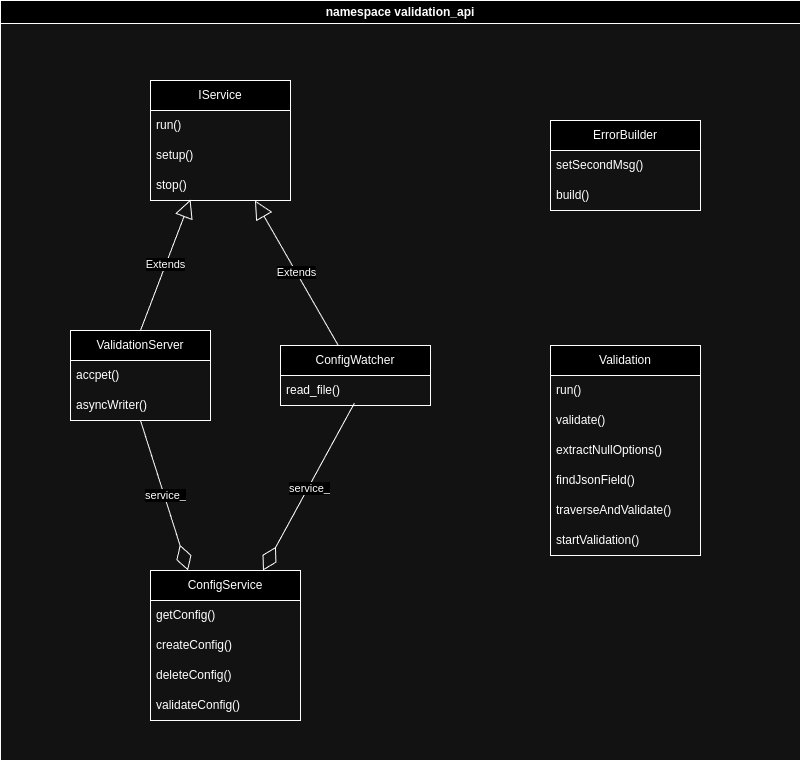

The diagram above was exported from draw.io. Its source (the exported page's mxGraphModel, read from the mxfile embedded in the PNG):
<mxGraphModel dx="1185" dy="769" grid="1" gridSize="10" guides="1" tooltips="1" connect="1" arrows="1" fold="1" page="1" pageScale="1" pageWidth="850" pageHeight="1100" math="0" shadow="0">
  <root>
    <mxCell id="0" />
    <mxCell id="1" parent="0" />
    <mxCell id="MZKoNdH2xBD_e6EMDHjk-6" value="namespace validation_api" style="swimlane;whiteSpace=wrap;html=1;" parent="1" vertex="1">
      <mxGeometry x="20" y="10" width="800" height="760" as="geometry" />
    </mxCell>
    <mxCell id="MZKoNdH2xBD_e6EMDHjk-1" value="IService" style="swimlane;fontStyle=0;childLayout=stackLayout;horizontal=1;startSize=30;horizontalStack=0;resizeParent=1;resizeParentMax=0;resizeLast=0;collapsible=1;marginBottom=0;whiteSpace=wrap;html=1;" parent="MZKoNdH2xBD_e6EMDHjk-6" vertex="1">
      <mxGeometry x="150" y="80" width="140" height="120" as="geometry" />
    </mxCell>
    <mxCell id="MZKoNdH2xBD_e6EMDHjk-2" value="run()&lt;span style=&quot;white-space: pre;&quot;&gt;&#09;&lt;/span&gt;" style="text;strokeColor=none;fillColor=none;align=left;verticalAlign=middle;spacingLeft=4;spacingRight=4;overflow=hidden;points=[[0,0.5],[1,0.5]];portConstraint=eastwest;rotatable=0;whiteSpace=wrap;html=1;" parent="MZKoNdH2xBD_e6EMDHjk-1" vertex="1">
      <mxGeometry y="30" width="140" height="30" as="geometry" />
    </mxCell>
    <mxCell id="MZKoNdH2xBD_e6EMDHjk-3" value="setup()" style="text;strokeColor=none;fillColor=none;align=left;verticalAlign=middle;spacingLeft=4;spacingRight=4;overflow=hidden;points=[[0,0.5],[1,0.5]];portConstraint=eastwest;rotatable=0;whiteSpace=wrap;html=1;" parent="MZKoNdH2xBD_e6EMDHjk-1" vertex="1">
      <mxGeometry y="60" width="140" height="30" as="geometry" />
    </mxCell>
    <mxCell id="MZKoNdH2xBD_e6EMDHjk-4" value="stop()" style="text;strokeColor=none;fillColor=none;align=left;verticalAlign=middle;spacingLeft=4;spacingRight=4;overflow=hidden;points=[[0,0.5],[1,0.5]];portConstraint=eastwest;rotatable=0;whiteSpace=wrap;html=1;" parent="MZKoNdH2xBD_e6EMDHjk-1" vertex="1">
      <mxGeometry y="90" width="140" height="30" as="geometry" />
    </mxCell>
    <mxCell id="MZKoNdH2xBD_e6EMDHjk-12" value="ValidationServer" style="swimlane;fontStyle=0;childLayout=stackLayout;horizontal=1;startSize=30;horizontalStack=0;resizeParent=1;resizeParentMax=0;resizeLast=0;collapsible=1;marginBottom=0;whiteSpace=wrap;html=1;" parent="MZKoNdH2xBD_e6EMDHjk-6" vertex="1">
      <mxGeometry x="70" y="330" width="140" height="90" as="geometry" />
    </mxCell>
    <mxCell id="MZKoNdH2xBD_e6EMDHjk-13" value="accpet()&lt;span style=&quot;white-space: pre;&quot;&gt;&#09;&lt;/span&gt;" style="text;strokeColor=none;fillColor=none;align=left;verticalAlign=middle;spacingLeft=4;spacingRight=4;overflow=hidden;points=[[0,0.5],[1,0.5]];portConstraint=eastwest;rotatable=0;whiteSpace=wrap;html=1;" parent="MZKoNdH2xBD_e6EMDHjk-12" vertex="1">
      <mxGeometry y="30" width="140" height="30" as="geometry" />
    </mxCell>
    <mxCell id="MZKoNdH2xBD_e6EMDHjk-14" value="asyncWriter()" style="text;strokeColor=none;fillColor=none;align=left;verticalAlign=middle;spacingLeft=4;spacingRight=4;overflow=hidden;points=[[0,0.5],[1,0.5]];portConstraint=eastwest;rotatable=0;whiteSpace=wrap;html=1;" parent="MZKoNdH2xBD_e6EMDHjk-12" vertex="1">
      <mxGeometry y="60" width="140" height="30" as="geometry" />
    </mxCell>
    <mxCell id="MZKoNdH2xBD_e6EMDHjk-16" value="ConfigWatcher" style="swimlane;fontStyle=0;childLayout=stackLayout;horizontal=1;startSize=30;horizontalStack=0;resizeParent=1;resizeParentMax=0;resizeLast=0;collapsible=1;marginBottom=0;whiteSpace=wrap;html=1;" parent="MZKoNdH2xBD_e6EMDHjk-6" vertex="1">
      <mxGeometry x="280" y="345" width="150" height="60" as="geometry" />
    </mxCell>
    <mxCell id="MZKoNdH2xBD_e6EMDHjk-17" value="read_file()" style="text;strokeColor=none;fillColor=none;align=left;verticalAlign=middle;spacingLeft=4;spacingRight=4;overflow=hidden;points=[[0,0.5],[1,0.5]];portConstraint=eastwest;rotatable=0;whiteSpace=wrap;html=1;" parent="MZKoNdH2xBD_e6EMDHjk-16" vertex="1">
      <mxGeometry y="30" width="150" height="30" as="geometry" />
    </mxCell>
    <mxCell id="MZKoNdH2xBD_e6EMDHjk-20" value="Extends" style="endArrow=block;endSize=16;endFill=0;html=1;rounded=0;entryX=0.746;entryY=0.998;entryDx=0;entryDy=0;entryPerimeter=0;" parent="MZKoNdH2xBD_e6EMDHjk-6" source="MZKoNdH2xBD_e6EMDHjk-16" target="MZKoNdH2xBD_e6EMDHjk-4" edge="1">
      <mxGeometry x="0.0009" width="160" relative="1" as="geometry">
        <mxPoint x="120" y="390" as="sourcePoint" />
        <mxPoint x="280" y="390" as="targetPoint" />
        <mxPoint as="offset" />
      </mxGeometry>
    </mxCell>
    <mxCell id="MZKoNdH2xBD_e6EMDHjk-21" value="Extends" style="endArrow=block;endSize=16;endFill=0;html=1;rounded=0;exitX=0.5;exitY=0;exitDx=0;exitDy=0;entryX=0.286;entryY=0.967;entryDx=0;entryDy=0;entryPerimeter=0;" parent="MZKoNdH2xBD_e6EMDHjk-6" source="MZKoNdH2xBD_e6EMDHjk-12" target="MZKoNdH2xBD_e6EMDHjk-4" edge="1">
      <mxGeometry x="0.0009" width="160" relative="1" as="geometry">
        <mxPoint x="250" y="110" as="sourcePoint" />
        <mxPoint x="162" y="112" as="targetPoint" />
        <mxPoint as="offset" />
      </mxGeometry>
    </mxCell>
    <mxCell id="MZKoNdH2xBD_e6EMDHjk-22" value="" style="endArrow=diamondThin;endFill=0;endSize=24;html=1;rounded=0;exitX=0.493;exitY=0.919;exitDx=0;exitDy=0;exitPerimeter=0;entryX=0.75;entryY=0;entryDx=0;entryDy=0;" parent="MZKoNdH2xBD_e6EMDHjk-6" source="MZKoNdH2xBD_e6EMDHjk-17" target="MZKoNdH2xBD_e6EMDHjk-24" edge="1">
      <mxGeometry width="160" relative="1" as="geometry">
        <mxPoint x="170" y="490" as="sourcePoint" />
        <mxPoint x="370" y="485" as="targetPoint" />
      </mxGeometry>
    </mxCell>
    <mxCell id="MZKoNdH2xBD_e6EMDHjk-23" value="service_" style="edgeLabel;html=1;align=center;verticalAlign=middle;resizable=0;points=[];" parent="MZKoNdH2xBD_e6EMDHjk-22" vertex="1" connectable="0">
      <mxGeometry x="0.0041" y="1" relative="1" as="geometry">
        <mxPoint as="offset" />
      </mxGeometry>
    </mxCell>
    <mxCell id="MZKoNdH2xBD_e6EMDHjk-24" value="ConfigService" style="swimlane;fontStyle=0;childLayout=stackLayout;horizontal=1;startSize=30;horizontalStack=0;resizeParent=1;resizeParentMax=0;resizeLast=0;collapsible=1;marginBottom=0;whiteSpace=wrap;html=1;" parent="MZKoNdH2xBD_e6EMDHjk-6" vertex="1">
      <mxGeometry x="150" y="570" width="150" height="150" as="geometry" />
    </mxCell>
    <mxCell id="MZKoNdH2xBD_e6EMDHjk-47" value="getConfig()" style="text;strokeColor=none;fillColor=none;align=left;verticalAlign=middle;spacingLeft=4;spacingRight=4;overflow=hidden;points=[[0,0.5],[1,0.5]];portConstraint=eastwest;rotatable=0;whiteSpace=wrap;html=1;" parent="MZKoNdH2xBD_e6EMDHjk-24" vertex="1">
      <mxGeometry y="30" width="150" height="30" as="geometry" />
    </mxCell>
    <mxCell id="MZKoNdH2xBD_e6EMDHjk-28" value="createConfig()" style="text;strokeColor=none;fillColor=none;align=left;verticalAlign=middle;spacingLeft=4;spacingRight=4;overflow=hidden;points=[[0,0.5],[1,0.5]];portConstraint=eastwest;rotatable=0;whiteSpace=wrap;html=1;" parent="MZKoNdH2xBD_e6EMDHjk-24" vertex="1">
      <mxGeometry y="60" width="150" height="30" as="geometry" />
    </mxCell>
    <mxCell id="MZKoNdH2xBD_e6EMDHjk-25" value="deleteConfig()" style="text;strokeColor=none;fillColor=none;align=left;verticalAlign=middle;spacingLeft=4;spacingRight=4;overflow=hidden;points=[[0,0.5],[1,0.5]];portConstraint=eastwest;rotatable=0;whiteSpace=wrap;html=1;" parent="MZKoNdH2xBD_e6EMDHjk-24" vertex="1">
      <mxGeometry y="90" width="150" height="30" as="geometry" />
    </mxCell>
    <mxCell id="MZKoNdH2xBD_e6EMDHjk-46" value="validateConfig()" style="text;strokeColor=none;fillColor=none;align=left;verticalAlign=middle;spacingLeft=4;spacingRight=4;overflow=hidden;points=[[0,0.5],[1,0.5]];portConstraint=eastwest;rotatable=0;whiteSpace=wrap;html=1;" parent="MZKoNdH2xBD_e6EMDHjk-24" vertex="1">
      <mxGeometry y="120" width="150" height="30" as="geometry" />
    </mxCell>
    <mxCell id="MZKoNdH2xBD_e6EMDHjk-48" value="" style="endArrow=diamondThin;endFill=0;endSize=24;html=1;rounded=0;exitX=0.5;exitY=1;exitDx=0;exitDy=0;entryX=0.25;entryY=0;entryDx=0;entryDy=0;" parent="MZKoNdH2xBD_e6EMDHjk-6" source="MZKoNdH2xBD_e6EMDHjk-12" target="MZKoNdH2xBD_e6EMDHjk-24" edge="1">
      <mxGeometry width="160" relative="1" as="geometry">
        <mxPoint x="190" y="128" as="sourcePoint" />
        <mxPoint x="230" y="510" as="targetPoint" />
      </mxGeometry>
    </mxCell>
    <mxCell id="MZKoNdH2xBD_e6EMDHjk-49" value="service_" style="edgeLabel;html=1;align=center;verticalAlign=middle;resizable=0;points=[];" parent="MZKoNdH2xBD_e6EMDHjk-48" vertex="1" connectable="0">
      <mxGeometry x="0.0041" y="1" relative="1" as="geometry">
        <mxPoint as="offset" />
      </mxGeometry>
    </mxCell>
    <mxCell id="MZKoNdH2xBD_e6EMDHjk-50" value="ErrorBuilder" style="swimlane;fontStyle=0;childLayout=stackLayout;horizontal=1;startSize=30;horizontalStack=0;resizeParent=1;resizeParentMax=0;resizeLast=0;collapsible=1;marginBottom=0;whiteSpace=wrap;html=1;" parent="MZKoNdH2xBD_e6EMDHjk-6" vertex="1">
      <mxGeometry x="550" y="120" width="150" height="90" as="geometry" />
    </mxCell>
    <mxCell id="MZKoNdH2xBD_e6EMDHjk-51" value="setSecondMsg()" style="text;strokeColor=none;fillColor=none;align=left;verticalAlign=middle;spacingLeft=4;spacingRight=4;overflow=hidden;points=[[0,0.5],[1,0.5]];portConstraint=eastwest;rotatable=0;whiteSpace=wrap;html=1;" parent="MZKoNdH2xBD_e6EMDHjk-50" vertex="1">
      <mxGeometry y="30" width="150" height="30" as="geometry" />
    </mxCell>
    <mxCell id="MZKoNdH2xBD_e6EMDHjk-52" value="build()" style="text;strokeColor=none;fillColor=none;align=left;verticalAlign=middle;spacingLeft=4;spacingRight=4;overflow=hidden;points=[[0,0.5],[1,0.5]];portConstraint=eastwest;rotatable=0;whiteSpace=wrap;html=1;" parent="MZKoNdH2xBD_e6EMDHjk-50" vertex="1">
      <mxGeometry y="60" width="150" height="30" as="geometry" />
    </mxCell>
    <mxCell id="MZKoNdH2xBD_e6EMDHjk-55" value="Validation" style="swimlane;fontStyle=0;childLayout=stackLayout;horizontal=1;startSize=30;horizontalStack=0;resizeParent=1;resizeParentMax=0;resizeLast=0;collapsible=1;marginBottom=0;whiteSpace=wrap;html=1;" parent="MZKoNdH2xBD_e6EMDHjk-6" vertex="1">
      <mxGeometry x="550" y="345" width="150" height="210" as="geometry" />
    </mxCell>
    <mxCell id="MZKoNdH2xBD_e6EMDHjk-56" value="run()" style="text;strokeColor=none;fillColor=none;align=left;verticalAlign=middle;spacingLeft=4;spacingRight=4;overflow=hidden;points=[[0,0.5],[1,0.5]];portConstraint=eastwest;rotatable=0;whiteSpace=wrap;html=1;" parent="MZKoNdH2xBD_e6EMDHjk-55" vertex="1">
      <mxGeometry y="30" width="150" height="30" as="geometry" />
    </mxCell>
    <mxCell id="MZKoNdH2xBD_e6EMDHjk-57" value="validate()" style="text;strokeColor=none;fillColor=none;align=left;verticalAlign=middle;spacingLeft=4;spacingRight=4;overflow=hidden;points=[[0,0.5],[1,0.5]];portConstraint=eastwest;rotatable=0;whiteSpace=wrap;html=1;" parent="MZKoNdH2xBD_e6EMDHjk-55" vertex="1">
      <mxGeometry y="60" width="150" height="30" as="geometry" />
    </mxCell>
    <mxCell id="MZKoNdH2xBD_e6EMDHjk-58" value="extractNullOptions()" style="text;strokeColor=none;fillColor=none;align=left;verticalAlign=middle;spacingLeft=4;spacingRight=4;overflow=hidden;points=[[0,0.5],[1,0.5]];portConstraint=eastwest;rotatable=0;whiteSpace=wrap;html=1;" parent="MZKoNdH2xBD_e6EMDHjk-55" vertex="1">
      <mxGeometry y="90" width="150" height="30" as="geometry" />
    </mxCell>
    <mxCell id="MZKoNdH2xBD_e6EMDHjk-59" value="findJsonField()" style="text;strokeColor=none;fillColor=none;align=left;verticalAlign=middle;spacingLeft=4;spacingRight=4;overflow=hidden;points=[[0,0.5],[1,0.5]];portConstraint=eastwest;rotatable=0;whiteSpace=wrap;html=1;" parent="MZKoNdH2xBD_e6EMDHjk-55" vertex="1">
      <mxGeometry y="120" width="150" height="30" as="geometry" />
    </mxCell>
    <mxCell id="MZKoNdH2xBD_e6EMDHjk-60" value="traverseAndValidate()" style="text;strokeColor=none;fillColor=none;align=left;verticalAlign=middle;spacingLeft=4;spacingRight=4;overflow=hidden;points=[[0,0.5],[1,0.5]];portConstraint=eastwest;rotatable=0;whiteSpace=wrap;html=1;" parent="MZKoNdH2xBD_e6EMDHjk-55" vertex="1">
      <mxGeometry y="150" width="150" height="30" as="geometry" />
    </mxCell>
    <mxCell id="MZKoNdH2xBD_e6EMDHjk-61" value="startValidation()" style="text;strokeColor=none;fillColor=none;align=left;verticalAlign=middle;spacingLeft=4;spacingRight=4;overflow=hidden;points=[[0,0.5],[1,0.5]];portConstraint=eastwest;rotatable=0;whiteSpace=wrap;html=1;" parent="MZKoNdH2xBD_e6EMDHjk-55" vertex="1">
      <mxGeometry y="180" width="150" height="30" as="geometry" />
    </mxCell>
  </root>
</mxGraphModel>